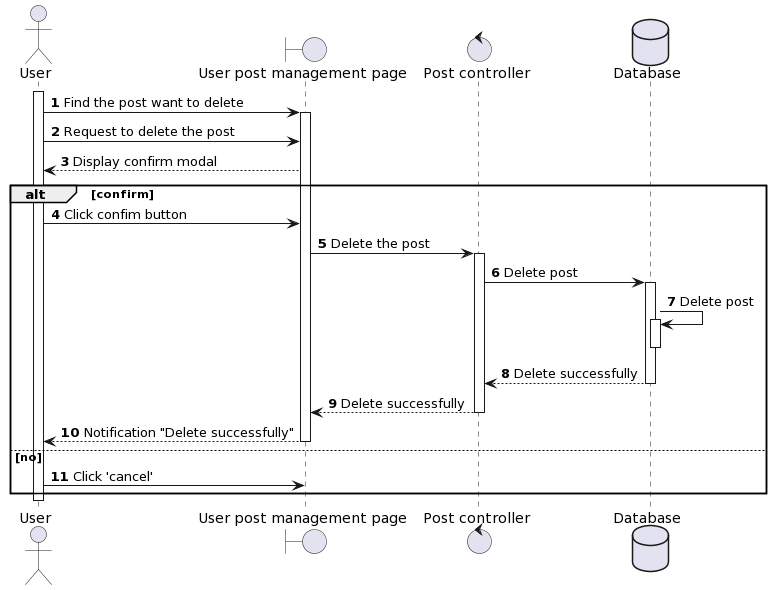

The diagram above was rendered by PlantUML. Its source (embedded in the PNG):
@startuml
autonumber
actor "User" as User
boundary "User post management page" as Page
control "Post controller" as Ctl
database "Database" as DB

activate User
User -> Page ++ : Find the post want to delete
User -> Page : Request to delete the post
Page --> User : Display confirm modal
alt confirm
  User -> Page : Click confim button
  Page -> Ctl ++: Delete the post
  Ctl -> DB ++: Delete post 
  DB -> DB ++: Delete post 
  DB--
  DB --> Ctl-- : Delete successfully
  Ctl --> Page --: Delete successfully
  Page --> User --: Notification "Delete successfully"
else no
  User -> Page : Click 'cancel'
end 

User --
@enduml